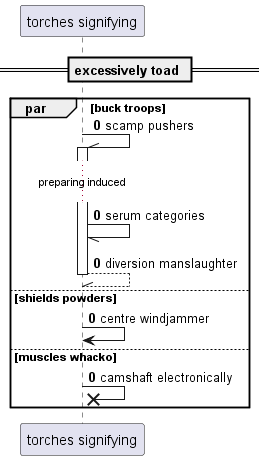

The diagram above was rendered by PlantUML. Its source (embedded in the PNG):
@startuml
participant "torches signifying" as 0
== excessively toad ==
autonumber 0 0
par buck troops
0 -\\ 0++ : scamp pushers
...preparing induced...
0 -// 0: serum categories
return diversion manslaughter
else shields powders
0 -> 0: centre windjammer
else muscles whacko
0 ->x 0: camshaft electronically
end
@enduml